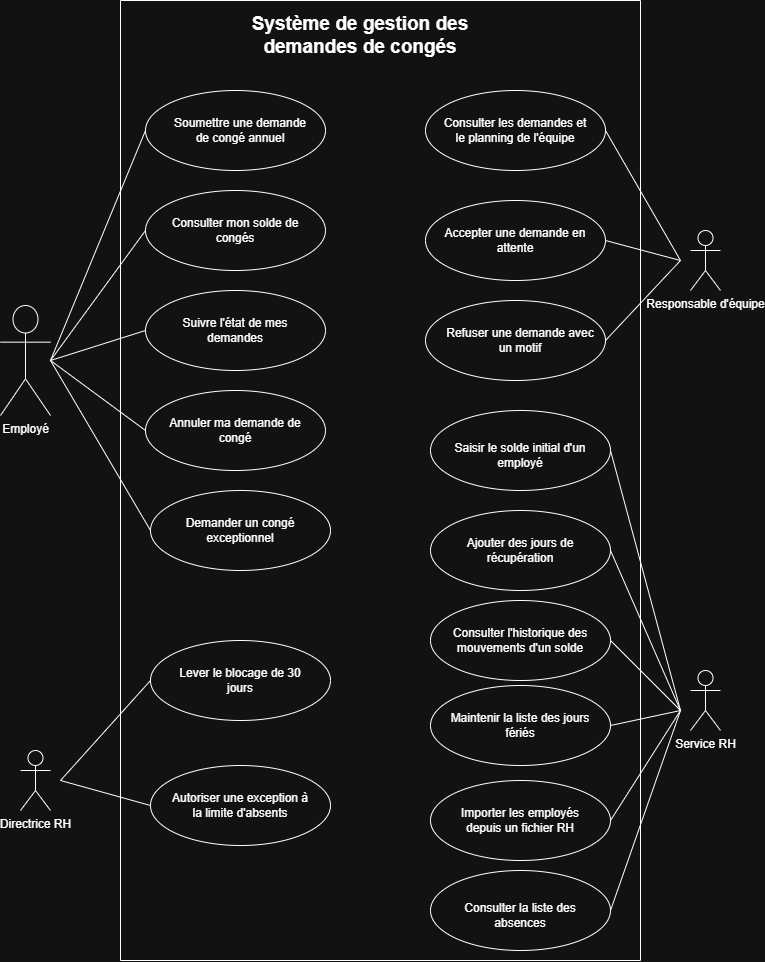

The diagram above was exported from draw.io. Its source (the exported page's mxGraphModel, read from the mxfile embedded in the PNG):
<mxGraphModel dx="1132" dy="616" grid="1" gridSize="10" guides="1" tooltips="1" connect="1" arrows="1" fold="1" page="1" pageScale="1" pageWidth="850" pageHeight="1100" math="0" shadow="0">
  <root>
    <mxCell id="0" />
    <mxCell id="1" parent="0" />
    <mxCell id="GwwC2LJB48LXhvEysEDm-1" parent="1" style="shape=umlActor;verticalLabelPosition=bottom;verticalAlign=top;html=1;outlineConnect=0;labelPerimeter=1;fontFamily=Helvetica;fontSize=12;fontColor=default;fontStyle=0;align=center;" value="Employé" vertex="1">
      <mxGeometry height="110" width="50" x="60" y="375" as="geometry" />
    </mxCell>
    <mxCell id="FnGZQd4q9niPCXoMHpYI-1" parent="1" style="swimlane;startSize=0;" value="" vertex="1">
      <mxGeometry height="960" width="520" x="180" y="70" as="geometry" />
    </mxCell>
    <mxCell id="FnGZQd4q9niPCXoMHpYI-2" parent="FnGZQd4q9niPCXoMHpYI-1" style="text;html=1;whiteSpace=wrap;strokeColor=none;fillColor=none;align=center;verticalAlign=middle;rounded=0;strokeWidth=2;perimeterSpacing=1;fontSize=19;labelBorderColor=none;fontStyle=1" value="Système de gestion des demandes de congés" vertex="1">
      <mxGeometry height="30" width="260" x="110" y="20" as="geometry" />
    </mxCell>
    <mxCell id="FnGZQd4q9niPCXoMHpYI-3" parent="FnGZQd4q9niPCXoMHpYI-1" style="ellipse;whiteSpace=wrap;html=1;shapeInside=1;" value="" vertex="1">
      <mxGeometry height="80" width="180" x="25" y="90" as="geometry" />
    </mxCell>
    <mxCell id="FnGZQd4q9niPCXoMHpYI-5" parent="FnGZQd4q9niPCXoMHpYI-1" style="ellipse;whiteSpace=wrap;html=1;shapeInside=1;" value="" vertex="1">
      <mxGeometry height="80" width="180" x="25" y="390" as="geometry" />
    </mxCell>
    <mxCell id="FnGZQd4q9niPCXoMHpYI-6" parent="FnGZQd4q9niPCXoMHpYI-1" style="ellipse;whiteSpace=wrap;html=1;shapeInside=1;" value="" vertex="1">
      <mxGeometry height="80" width="180" x="25" y="190" as="geometry" />
    </mxCell>
    <mxCell id="FnGZQd4q9niPCXoMHpYI-7" parent="FnGZQd4q9niPCXoMHpYI-1" style="ellipse;whiteSpace=wrap;html=1;shapeInside=1;" value="" vertex="1">
      <mxGeometry height="80" width="180" x="25" y="290" as="geometry" />
    </mxCell>
    <mxCell id="FnGZQd4q9niPCXoMHpYI-8" parent="FnGZQd4q9niPCXoMHpYI-1" style="text;html=1;whiteSpace=wrap;strokeColor=none;fillColor=none;align=center;verticalAlign=middle;rounded=0;" value="Soumettre une demande de congé annuel" vertex="1">
      <mxGeometry height="30" width="150" x="45" y="115" as="geometry" />
    </mxCell>
    <mxCell id="FnGZQd4q9niPCXoMHpYI-9" parent="FnGZQd4q9niPCXoMHpYI-1" style="text;html=1;whiteSpace=wrap;strokeColor=none;fillColor=none;align=center;verticalAlign=middle;rounded=0;" value="Consulter mon solde de congés" vertex="1">
      <mxGeometry height="30" width="150" x="40" y="215" as="geometry" />
    </mxCell>
    <mxCell id="FnGZQd4q9niPCXoMHpYI-10" parent="FnGZQd4q9niPCXoMHpYI-1" style="text;html=1;whiteSpace=wrap;strokeColor=none;fillColor=none;align=center;verticalAlign=middle;rounded=0;" value="Suivre l'état de mes demandes" vertex="1">
      <mxGeometry height="30" width="150" x="40" y="315" as="geometry" />
    </mxCell>
    <mxCell id="FnGZQd4q9niPCXoMHpYI-11" parent="FnGZQd4q9niPCXoMHpYI-1" style="text;html=1;whiteSpace=wrap;strokeColor=none;fillColor=none;align=center;verticalAlign=middle;rounded=0;" value="Annuler ma demande de congé" vertex="1">
      <mxGeometry height="30" width="150" x="40" y="415" as="geometry" />
    </mxCell>
    <mxCell id="FnGZQd4q9niPCXoMHpYI-13" parent="FnGZQd4q9niPCXoMHpYI-1" style="ellipse;whiteSpace=wrap;html=1;shapeInside=1;" value="" vertex="1">
      <mxGeometry height="80" width="180" x="30" y="490" as="geometry" />
    </mxCell>
    <mxCell id="FnGZQd4q9niPCXoMHpYI-14" parent="FnGZQd4q9niPCXoMHpYI-1" style="text;html=1;whiteSpace=wrap;strokeColor=none;fillColor=none;align=center;verticalAlign=middle;rounded=0;" value="Demander un congé exceptionnel" vertex="1">
      <mxGeometry height="30" width="150" x="45" y="515" as="geometry" />
    </mxCell>
    <mxCell id="FnGZQd4q9niPCXoMHpYI-15" parent="FnGZQd4q9niPCXoMHpYI-1" style="ellipse;whiteSpace=wrap;html=1;shapeInside=1;" value="" vertex="1">
      <mxGeometry height="80" width="180" x="305" y="90" as="geometry" />
    </mxCell>
    <mxCell id="FnGZQd4q9niPCXoMHpYI-16" parent="FnGZQd4q9niPCXoMHpYI-1" style="ellipse;whiteSpace=wrap;html=1;shapeInside=1;" value="" vertex="1">
      <mxGeometry height="80" width="180" x="305" y="200" as="geometry" />
    </mxCell>
    <mxCell id="FnGZQd4q9niPCXoMHpYI-17" parent="FnGZQd4q9niPCXoMHpYI-1" style="ellipse;whiteSpace=wrap;html=1;shapeInside=1;" value="" vertex="1">
      <mxGeometry height="80" width="180" x="305" y="300" as="geometry" />
    </mxCell>
    <mxCell id="FnGZQd4q9niPCXoMHpYI-18" parent="FnGZQd4q9niPCXoMHpYI-1" style="ellipse;whiteSpace=wrap;html=1;shapeInside=1;" value="" vertex="1">
      <mxGeometry height="80" width="180" x="310" y="410" as="geometry" />
    </mxCell>
    <mxCell id="FnGZQd4q9niPCXoMHpYI-19" parent="FnGZQd4q9niPCXoMHpYI-1" style="text;html=1;whiteSpace=wrap;strokeColor=none;fillColor=none;align=center;verticalAlign=middle;rounded=0;" value="Consulter les demandes et le planning de l'équipe" vertex="1">
      <mxGeometry height="30" width="150" x="320" y="115" as="geometry" />
    </mxCell>
    <mxCell id="FnGZQd4q9niPCXoMHpYI-20" parent="FnGZQd4q9niPCXoMHpYI-1" style="text;html=1;whiteSpace=wrap;strokeColor=none;fillColor=none;align=center;verticalAlign=middle;rounded=0;" value="Accepter une demande en attente" vertex="1">
      <mxGeometry height="30" width="150" x="320" y="225" as="geometry" />
    </mxCell>
    <mxCell id="FnGZQd4q9niPCXoMHpYI-21" parent="FnGZQd4q9niPCXoMHpYI-1" style="text;html=1;whiteSpace=wrap;strokeColor=none;fillColor=none;align=center;verticalAlign=middle;rounded=0;" value="Refuser une demande avec un motif" vertex="1">
      <mxGeometry height="30" width="150" x="325" y="325" as="geometry" />
    </mxCell>
    <mxCell id="FnGZQd4q9niPCXoMHpYI-22" parent="FnGZQd4q9niPCXoMHpYI-1" style="text;html=1;whiteSpace=wrap;strokeColor=none;fillColor=none;align=center;verticalAlign=middle;rounded=0;" value="Saisir le solde initial d'un employé" vertex="1">
      <mxGeometry height="30" width="150" x="325" y="440" as="geometry" />
    </mxCell>
    <mxCell id="FnGZQd4q9niPCXoMHpYI-23" parent="FnGZQd4q9niPCXoMHpYI-1" style="ellipse;whiteSpace=wrap;html=1;shapeInside=1;" value="" vertex="1">
      <mxGeometry height="80" width="180" x="310" y="510" as="geometry" />
    </mxCell>
    <mxCell id="FnGZQd4q9niPCXoMHpYI-24" parent="FnGZQd4q9niPCXoMHpYI-1" style="ellipse;whiteSpace=wrap;html=1;shapeInside=1;" value="" vertex="1">
      <mxGeometry height="80" width="180" x="310" y="600" as="geometry" />
    </mxCell>
    <mxCell id="FnGZQd4q9niPCXoMHpYI-25" parent="FnGZQd4q9niPCXoMHpYI-1" style="ellipse;whiteSpace=wrap;html=1;shapeInside=1;" value="" vertex="1">
      <mxGeometry height="80" width="180" x="310" y="685" as="geometry" />
    </mxCell>
    <mxCell id="FnGZQd4q9niPCXoMHpYI-26" parent="FnGZQd4q9niPCXoMHpYI-1" style="text;html=1;whiteSpace=wrap;strokeColor=none;fillColor=none;align=center;verticalAlign=middle;rounded=0;" value="Ajouter des jours de récupération" vertex="1">
      <mxGeometry height="30" width="150" x="325" y="535" as="geometry" />
    </mxCell>
    <mxCell id="FnGZQd4q9niPCXoMHpYI-27" parent="FnGZQd4q9niPCXoMHpYI-1" style="text;html=1;whiteSpace=wrap;strokeColor=none;fillColor=none;align=center;verticalAlign=middle;rounded=0;" value="Consulter l'historique des mouvements d'un solde" vertex="1">
      <mxGeometry height="30" width="150" x="325" y="625" as="geometry" />
    </mxCell>
    <mxCell id="FnGZQd4q9niPCXoMHpYI-28" parent="FnGZQd4q9niPCXoMHpYI-1" style="text;html=1;whiteSpace=wrap;strokeColor=none;fillColor=none;align=center;verticalAlign=middle;rounded=0;" value="Maintenir la liste des jours fériés" vertex="1">
      <mxGeometry height="30" width="150" x="325" y="710" as="geometry" />
    </mxCell>
    <mxCell id="FnGZQd4q9niPCXoMHpYI-29" parent="FnGZQd4q9niPCXoMHpYI-1" style="ellipse;whiteSpace=wrap;html=1;shapeInside=1;" value="" vertex="1">
      <mxGeometry height="80" width="180" x="310" y="780" as="geometry" />
    </mxCell>
    <mxCell id="FnGZQd4q9niPCXoMHpYI-30" parent="FnGZQd4q9niPCXoMHpYI-1" style="text;html=1;whiteSpace=wrap;strokeColor=none;fillColor=none;align=center;verticalAlign=middle;rounded=0;" value="Importer les employés depuis un fichier RH" vertex="1">
      <mxGeometry height="30" width="150" x="325" y="805" as="geometry" />
    </mxCell>
    <mxCell id="FnGZQd4q9niPCXoMHpYI-32" parent="FnGZQd4q9niPCXoMHpYI-1" style="ellipse;whiteSpace=wrap;html=1;shapeInside=1;" value="" vertex="1">
      <mxGeometry height="80" width="180" x="30" y="640" as="geometry" />
    </mxCell>
    <mxCell id="FnGZQd4q9niPCXoMHpYI-33" parent="FnGZQd4q9niPCXoMHpYI-1" style="ellipse;whiteSpace=wrap;html=1;shapeInside=1;" value="" vertex="1">
      <mxGeometry height="80" width="180" x="30" y="765" as="geometry" />
    </mxCell>
    <mxCell id="FnGZQd4q9niPCXoMHpYI-34" parent="FnGZQd4q9niPCXoMHpYI-1" style="text;html=1;whiteSpace=wrap;strokeColor=none;fillColor=none;align=center;verticalAlign=middle;rounded=0;" value="Lever le blocage de 30 jours" vertex="1">
      <mxGeometry height="30" width="150" x="45" y="665" as="geometry" />
    </mxCell>
    <mxCell id="FnGZQd4q9niPCXoMHpYI-35" parent="FnGZQd4q9niPCXoMHpYI-1" style="text;html=1;whiteSpace=wrap;strokeColor=none;fillColor=none;align=center;verticalAlign=middle;rounded=0;" value="Autoriser une exception à la limite d'absents" vertex="1">
      <mxGeometry height="30" width="150" x="45" y="790" as="geometry" />
    </mxCell>
    <mxCell id="FnGZQd4q9niPCXoMHpYI-37" edge="1" parent="FnGZQd4q9niPCXoMHpYI-1" source="FnGZQd4q9niPCXoMHpYI-6" style="endArrow=none;html=1;rounded=0;defaultLabelBackgroundColor=page;labelPadding=0 4;entryX=0;entryY=0.5;entryDx=0;entryDy=0;exitX=0;exitY=0.5;exitDx=0;exitDy=0;" target="FnGZQd4q9niPCXoMHpYI-3" value="">
      <mxGeometry height="50" relative="1" width="50" as="geometry">
        <Array as="points">
          <mxPoint x="-70" y="360" />
        </Array>
        <mxPoint x="240" y="550" as="sourcePoint" />
        <mxPoint x="290" y="500" as="targetPoint" />
      </mxGeometry>
    </mxCell>
    <mxCell id="FnGZQd4q9niPCXoMHpYI-38" edge="1" parent="FnGZQd4q9niPCXoMHpYI-1" source="FnGZQd4q9niPCXoMHpYI-33" style="endArrow=none;html=1;rounded=0;defaultLabelBackgroundColor=page;labelPadding=0 4;entryX=0;entryY=0.5;entryDx=0;entryDy=0;exitX=0;exitY=0.5;exitDx=0;exitDy=0;" target="FnGZQd4q9niPCXoMHpYI-32" value="">
      <mxGeometry height="50" relative="1" width="50" as="geometry">
        <Array as="points">
          <mxPoint x="-60" y="780" />
        </Array>
        <mxPoint x="-205" y="600" as="sourcePoint" />
        <mxPoint x="-205" y="500" as="targetPoint" />
      </mxGeometry>
    </mxCell>
    <mxCell id="FnGZQd4q9niPCXoMHpYI-39" edge="1" parent="FnGZQd4q9niPCXoMHpYI-1" source="FnGZQd4q9niPCXoMHpYI-13" style="endArrow=none;html=1;rounded=0;defaultLabelBackgroundColor=page;labelPadding=0 4;entryX=0;entryY=0.5;entryDx=0;entryDy=0;exitX=0;exitY=0.5;exitDx=0;exitDy=0;" target="FnGZQd4q9niPCXoMHpYI-5" value="">
      <mxGeometry height="50" relative="1" width="50" as="geometry">
        <Array as="points">
          <mxPoint x="-70" y="360" />
        </Array>
        <mxPoint x="240" y="490" as="sourcePoint" />
        <mxPoint x="290" y="440" as="targetPoint" />
      </mxGeometry>
    </mxCell>
    <mxCell id="FnGZQd4q9niPCXoMHpYI-41" edge="1" parent="FnGZQd4q9niPCXoMHpYI-1" source="FnGZQd4q9niPCXoMHpYI-23" style="endArrow=none;html=1;rounded=0;defaultLabelBackgroundColor=page;labelPadding=0 4;entryX=1;entryY=0.5;entryDx=0;entryDy=0;exitX=1;exitY=0.5;exitDx=0;exitDy=0;" target="FnGZQd4q9niPCXoMHpYI-18" value="">
      <mxGeometry height="50" relative="1" width="50" x="0.1626" as="geometry">
        <Array as="points">
          <mxPoint x="560" y="710" />
        </Array>
        <mxPoint x="240" y="500" as="sourcePoint" />
        <mxPoint x="290" y="450" as="targetPoint" />
      </mxGeometry>
    </mxCell>
    <mxCell id="FnGZQd4q9niPCXoMHpYI-42" edge="1" parent="FnGZQd4q9niPCXoMHpYI-1" source="FnGZQd4q9niPCXoMHpYI-29" style="endArrow=none;html=1;rounded=0;defaultLabelBackgroundColor=page;labelPadding=0 4;entryX=1;entryY=0.5;entryDx=0;entryDy=0;exitX=1;exitY=0.5;exitDx=0;exitDy=0;" target="FnGZQd4q9niPCXoMHpYI-25" value="">
      <mxGeometry height="50" relative="1" width="50" x="0.3066" as="geometry">
        <Array as="points">
          <mxPoint x="560" y="710" />
        </Array>
        <mxPoint x="480" y="655" as="sourcePoint" />
        <mxPoint x="480" y="550" as="targetPoint" />
      </mxGeometry>
    </mxCell>
    <mxCell id="FnGZQd4q9niPCXoMHpYI-46" edge="1" parent="FnGZQd4q9niPCXoMHpYI-1" source="FnGZQd4q9niPCXoMHpYI-17" style="endArrow=none;html=1;rounded=0;defaultLabelBackgroundColor=page;labelPadding=0 4;entryX=1;entryY=0.5;entryDx=0;entryDy=0;exitX=1;exitY=0.5;exitDx=0;exitDy=0;" target="FnGZQd4q9niPCXoMHpYI-16" value="">
      <mxGeometry height="50" relative="1" width="50" x="0.4774" as="geometry">
        <Array as="points">
          <mxPoint x="560" y="260" />
        </Array>
        <mxPoint x="240" y="360" as="sourcePoint" />
        <mxPoint x="290" y="310" as="targetPoint" />
      </mxGeometry>
    </mxCell>
    <mxCell id="FnGZQd4q9niPCXoMHpYI-49" parent="FnGZQd4q9niPCXoMHpYI-1" style="ellipse;whiteSpace=wrap;html=1;shapeInside=1;" value="" vertex="1">
      <mxGeometry height="80" width="180" x="310" y="870" as="geometry" />
    </mxCell>
    <mxCell id="FnGZQd4q9niPCXoMHpYI-50" parent="FnGZQd4q9niPCXoMHpYI-1" style="text;html=1;whiteSpace=wrap;strokeColor=none;fillColor=none;align=center;verticalAlign=middle;rounded=0;" value="Consulter la liste des absences" vertex="1">
      <mxGeometry height="30" width="150" x="325" y="900" as="geometry" />
    </mxCell>
    <mxCell id="FnGZQd4q9niPCXoMHpYI-4" parent="1" style="shape=umlActor;verticalLabelPosition=bottom;verticalAlign=top;html=1;outlineConnect=0;labelPerimeter=1;" value="Responsable d'équipe" vertex="1">
      <mxGeometry height="60" width="30" x="750" y="300" as="geometry" />
    </mxCell>
    <mxCell id="FnGZQd4q9niPCXoMHpYI-31" parent="1" style="shape=umlActor;verticalLabelPosition=bottom;verticalAlign=top;html=1;outlineConnect=0;labelPerimeter=1;" value="Service RH" vertex="1">
      <mxGeometry height="60" width="30" x="750" y="740" as="geometry" />
    </mxCell>
    <mxCell id="FnGZQd4q9niPCXoMHpYI-36" parent="1" style="shape=umlActor;verticalLabelPosition=bottom;verticalAlign=top;html=1;outlineConnect=0;labelPerimeter=1;" value="Directrice RH" vertex="1">
      <mxGeometry height="60" width="30" x="80" y="820" as="geometry" />
    </mxCell>
    <mxCell id="FnGZQd4q9niPCXoMHpYI-40" edge="1" parent="1" source="FnGZQd4q9niPCXoMHpYI-7" style="endArrow=none;html=1;rounded=0;defaultLabelBackgroundColor=page;labelPadding=0 4;exitX=0;exitY=0.5;exitDx=0;exitDy=0;" value="">
      <mxGeometry height="50" relative="1" width="50" as="geometry">
        <mxPoint x="420" y="560" as="sourcePoint" />
        <mxPoint x="110" y="430" as="targetPoint" />
      </mxGeometry>
    </mxCell>
    <mxCell id="FnGZQd4q9niPCXoMHpYI-45" edge="1" parent="1" source="FnGZQd4q9niPCXoMHpYI-24" style="endArrow=none;html=1;rounded=0;defaultLabelBackgroundColor=page;labelPadding=0 4;exitX=1;exitY=0.5;exitDx=0;exitDy=0;" value="">
      <mxGeometry height="50" relative="1" width="50" as="geometry">
        <mxPoint x="690" y="830" as="sourcePoint" />
        <mxPoint x="740" y="780" as="targetPoint" />
      </mxGeometry>
    </mxCell>
    <mxCell id="FnGZQd4q9niPCXoMHpYI-47" edge="1" parent="1" style="endArrow=none;html=1;rounded=0;defaultLabelBackgroundColor=page;labelPadding=0 4;entryX=1;entryY=0.5;entryDx=0;entryDy=0;" target="FnGZQd4q9niPCXoMHpYI-15" value="">
      <mxGeometry height="50" relative="1" width="50" as="geometry">
        <mxPoint x="740" y="330" as="sourcePoint" />
        <mxPoint x="790" y="275" as="targetPoint" />
      </mxGeometry>
    </mxCell>
    <mxCell id="FnGZQd4q9niPCXoMHpYI-51" edge="1" parent="1" source="FnGZQd4q9niPCXoMHpYI-49" style="endArrow=none;html=1;rounded=0;defaultLabelBackgroundColor=page;labelPadding=0 4;exitX=1;exitY=0.5;exitDx=0;exitDy=0;" value="">
      <mxGeometry height="50" relative="1" width="50" as="geometry">
        <mxPoint x="670" y="980" as="sourcePoint" />
        <mxPoint x="740" y="780" as="targetPoint" />
      </mxGeometry>
    </mxCell>
  </root>
</mxGraphModel>